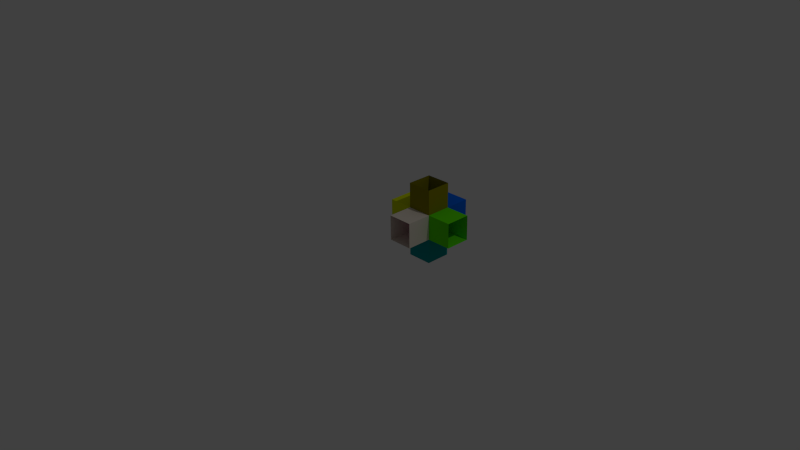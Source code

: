 # Source: wires.blend  (saved by Blender 2.69.0; exported with 4.5.12 LTS)
import bpy
from mathutils import Matrix  # noqa: F401  (used for matrix-valued properties, if any)

bpy.ops.wm.read_factory_settings(use_empty=True)
scene = bpy.context.scene
scene.name = 'Scene'

# ---- collections
col_collection_1 = bpy.data.collections.new('Collection 1'); scene.collection.children.link(col_collection_1)
col_collection_2 = bpy.data.collections.new('Collection 2'); scene.collection.children.link(col_collection_2)

# ---- materials (node trees are filled in below, after node groups)
mat_material = bpy.data.materials.new('Material')
mat_material.alpha_threshold = 0.0
mat_material.use_transparent_shadow = False
mat_material.diffuse_color = (0.1189, 0.4, 0.0, 1.0)
mat_material.roughness = 0.5
mat_material.line_color = (0.0, 0.0, 0.0, 1.0)
mat_material_005 = bpy.data.materials.new('Material.005')
mat_material_005.alpha_threshold = 0.0
mat_material_005.use_transparent_shadow = False
mat_material_005.diffuse_color = (0.7388, 0.0, 0.8, 1.0)
mat_material_005.roughness = 0.5
mat_material_005.line_color = (0.0, 0.0, 0.0, 1.0)
mat_material_002 = bpy.data.materials.new('Material.002')
mat_material_002.alpha_threshold = 0.0
mat_material_002.use_transparent_shadow = False
mat_material_002.diffuse_color = (0.8, 0.218, 0.6185, 1.0)
mat_material_002.roughness = 0.5
mat_material_002.line_color = (0.0, 0.0, 0.0, 1.0)
mat_material_003 = bpy.data.materials.new('Material.003')
mat_material_003.alpha_threshold = 0.0
mat_material_003.use_transparent_shadow = False
mat_material_003.diffuse_color = (0.0, 0.8, 0.7024, 1.0)
mat_material_003.roughness = 0.5
mat_material_003.line_color = (0.0, 0.0, 0.0, 1.0)
mat_material_001 = bpy.data.materials.new('Material.001')
mat_material_001.alpha_threshold = 0.0
mat_material_001.use_transparent_shadow = False
mat_material_001.diffuse_color = (0.4475, 0.8, 0.07459, 1.0)
mat_material_001.roughness = 0.5
mat_material_001.line_color = (0.0, 0.0, 0.0, 1.0)
mat_material_004 = bpy.data.materials.new('Material.004')
mat_material_004.alpha_threshold = 0.0
mat_material_004.use_transparent_shadow = False
mat_material_004.diffuse_color = (0.8, 0.0, 0.009669, 1.0)
mat_material_004.roughness = 0.5
mat_material_004.line_color = (0.0, 0.0, 0.0, 1.0)
mat_material_011 = bpy.data.materials.new('Material.011')
mat_material_011.alpha_threshold = 0.0
mat_material_011.use_transparent_shadow = False
mat_material_011.diffuse_color = (0.2692, 0.2412, 0.0, 1.0)
mat_material_011.roughness = 0.5
mat_material_011.line_color = (0.0, 0.0, 0.0, 1.0)
mat_material_012 = bpy.data.materials.new('Material.012')
mat_material_012.alpha_threshold = 0.0
mat_material_012.use_transparent_shadow = False
mat_material_012.diffuse_color = (0.0, 0.3044, 0.3231, 1.0)
mat_material_012.roughness = 0.5
mat_material_012.line_color = (0.0, 0.0, 0.0, 1.0)
mat_material_010 = bpy.data.materials.new('Material.010')
mat_material_010.alpha_threshold = 0.0
mat_material_010.use_transparent_shadow = False
mat_material_010.diffuse_color = (0.0, 0.1347, 0.8, 1.0)
mat_material_010.roughness = 0.5
mat_material_010.line_color = (0.0, 0.0, 0.0, 1.0)
mat_material_009 = bpy.data.materials.new('Material.009')
mat_material_009.alpha_threshold = 0.0
mat_material_009.use_transparent_shadow = False
mat_material_009.diffuse_color = (0.6849, 0.8, 0.0, 1.0)
mat_material_009.roughness = 0.5
mat_material_009.line_color = (0.0, 0.0, 0.0, 1.0)
mat_material_006 = bpy.data.materials.new('Material.006')
mat_material_006.alpha_threshold = 0.0
mat_material_006.use_transparent_shadow = False
mat_material_006.diffuse_color = (0.8, 0.723, 0.6372, 1.0)
mat_material_006.roughness = 0.5
mat_material_006.line_color = (0.0, 0.0, 0.0, 1.0)
mat_material_007 = bpy.data.materials.new('Material.007')
mat_material_007.alpha_threshold = 0.0
mat_material_007.use_transparent_shadow = False
mat_material_007.diffuse_color = (0.1126, 0.8, 0.0, 1.0)
mat_material_007.roughness = 0.5
mat_material_007.line_color = (0.0, 0.0, 0.0, 1.0)

# ---- material node trees

# ---- world
world_world = bpy.data.worlds.new('World'); scene.world = world_world
world_world.color = (0.05088, 0.05088, 0.05088)
world_world.use_sun_shadow = False
world_world.sun_shadow_jitter_overblur = 0.0
world_world.cycles.sampling_method = 'MANUAL'
world_world.cycles.sample_map_resolution = 256

# ---- cameras
cam_camera = bpy.data.cameras.new('Camera')
cam_camera.clip_end = 100.0
cam_camera.lens = 35.0
cam_camera.sensor_width = 32.0
cam_camera.sensor_height = 18.0
cam_camera.ortho_scale = 7.314
cam_camera.dof.focus_distance = 0.0
cam_camera.dof.aperture_fstop = 128.0

# ---- lights
light_lamp = bpy.data.lights.new('Lamp', 'POINT')
light_lamp.transmission_factor = 0.0
light_lamp.cutoff_distance = 30.0
light_lamp.energy = 100.0
light_lamp.shadow_buffer_clip_start = 1.001
light_lamp.shadow_soft_size = 0.1
light_lamp.shadow_maximum_resolution = 0.006
light_lamp.use_absolute_resolution = True
light_lamp.cycles.use_multiple_importance_sampling = False

# ---- meshes
me_cube_011 = bpy.data.meshes.new('Cube.011')
me_cube_011.from_pydata([(1.0, 1.0, -1.0), (1.0, -1.0, -1.0), (1.0, 1.0, 1.0), (1.0, -1.0, 1.0)], [], [(0, 2, 3, 1)])
me_cube_011.materials.append(mat_material)
me_cube_011.use_remesh_preserve_volume = False
me_cube_011.use_remesh_preserve_attributes = False
me_cube_011.use_mirror_vertex_groups = False
me_cube_011.update()
me_cube_010 = bpy.data.meshes.new('Cube.010')
me_cube_010.from_pydata([(1.0, 1.0, -1.0), (1.0, -1.0, -1.0), (-1.0, -1.0, -1.0), (-1.0, 1.0, -1.0)], [], [(0, 1, 2, 3)])
me_cube_010.materials.append(mat_material_005)
me_cube_010.use_remesh_preserve_volume = False
me_cube_010.use_remesh_preserve_attributes = False
me_cube_010.use_mirror_vertex_groups = False
me_cube_010.update()
me_cube_009 = bpy.data.meshes.new('Cube.009')
me_cube_009.from_pydata([(1.0, -1.0, -1.0), (-1.0, -1.0, -1.0), (1.0, -1.0, 1.0), (-1.0, -1.0, 1.0)], [], [(0, 2, 3, 1)])
me_cube_009.materials.append(mat_material_002)
me_cube_009.use_remesh_preserve_volume = False
me_cube_009.use_remesh_preserve_attributes = False
me_cube_009.use_mirror_vertex_groups = False
me_cube_009.update()
me_cube_008 = bpy.data.meshes.new('Cube.008')
me_cube_008.from_pydata([(-1.0, -1.0, -1.0), (-1.0, 1.0, -1.0), (-1.0, -1.0, 1.0), (-1.0, 1.0, 1.0)], [], [(0, 2, 3, 1)])
me_cube_008.materials.append(mat_material_003)
me_cube_008.use_remesh_preserve_volume = False
me_cube_008.use_remesh_preserve_attributes = False
me_cube_008.use_mirror_vertex_groups = False
me_cube_008.update()
me_cube_007 = bpy.data.meshes.new('Cube.007')
me_cube_007.from_pydata([(1.0, 1.0, 1.0), (1.0, -1.0, 1.0), (-1.0, -1.0, 1.0), (-1.0, 1.0, 1.0)], [], [(0, 3, 2, 1)])
me_cube_007.materials.append(mat_material_001)
me_cube_007.use_remesh_preserve_volume = False
me_cube_007.use_remesh_preserve_attributes = False
me_cube_007.use_mirror_vertex_groups = False
me_cube_007.update()
me_cube = bpy.data.meshes.new('Cube')
me_cube.from_pydata([(1.0, 1.0, -1.0), (-1.0, 1.0, -1.0), (1.0, 1.0, 1.0), (-1.0, 1.0, 1.0)], [], [(2, 0, 1, 3)])
me_cube.materials.append(mat_material_004)
me_cube.use_remesh_preserve_volume = False
me_cube.use_remesh_preserve_attributes = False
me_cube.use_mirror_vertex_groups = False
me_cube.update()
me_cube_014 = bpy.data.meshes.new('Cube.014')
me_cube_014.from_pydata([(1.0, 1.0, -1.0), (1.0, -1.0, -1.0), (-1.0, -1.0, -1.0), (-1.0, 1.0, -1.0), (1.0, 1.0, 1.0), (1.0, -1.0, 1.0), (-1.0, -1.0, 1.0), (-1.0, 1.0, 1.0)], [], [(0, 1, 2, 3), (4, 7, 6, 5), (1, 5, 6, 2), (4, 0, 3, 7)])
me_cube_014.materials.append(mat_material_011)
me_cube_014.use_remesh_preserve_volume = False
me_cube_014.use_remesh_preserve_attributes = False
me_cube_014.use_mirror_vertex_groups = False
me_cube_014.update()
me_cube_013 = bpy.data.meshes.new('Cube.013')
me_cube_013.from_pydata([(1.0, 1.0, -1.0), (1.0, -1.0, -1.0), (-1.0, -1.0, -1.0), (-1.0, 1.0, -1.0), (1.0, 1.0, 1.0), (1.0, -1.0, 1.0), (-1.0, -1.0, 1.0), (-1.0, 1.0, 1.0)], [], [(0, 1, 2, 3), (4, 7, 6, 5), (1, 5, 6, 2), (4, 0, 3, 7)])
me_cube_013.materials.append(mat_material_012)
me_cube_013.use_remesh_preserve_volume = False
me_cube_013.use_remesh_preserve_attributes = False
me_cube_013.use_mirror_vertex_groups = False
me_cube_013.update()
me_cube_012 = bpy.data.meshes.new('Cube.012')
me_cube_012.from_pydata([(1.0, 1.0, -1.0), (1.0, -1.0, -1.0), (-1.0, -1.0, -1.0), (-1.0, 1.0, -1.0), (1.0, 1.0, 1.0), (1.0, -1.0, 1.0), (-1.0, -1.0, 1.0), (-1.0, 1.0, 1.0)], [], [(0, 1, 2, 3), (4, 7, 6, 5), (1, 5, 6, 2), (4, 0, 3, 7)])
me_cube_012.materials.append(mat_material_010)
me_cube_012.use_remesh_preserve_volume = False
me_cube_012.use_remesh_preserve_attributes = False
me_cube_012.use_mirror_vertex_groups = False
me_cube_012.update()
me_cube_005 = bpy.data.meshes.new('Cube.005')
me_cube_005.from_pydata([(1.0, 1.0, -1.0), (1.0, -1.0, -1.0), (-1.0, -1.0, -1.0), (-1.0, 1.0, -1.0), (1.0, 1.0, 1.0), (1.0, -1.0, 1.0), (-1.0, -1.0, 1.0), (-1.0, 1.0, 1.0)], [], [(0, 1, 2, 3), (4, 7, 6, 5), (1, 5, 6, 2), (4, 0, 3, 7)])
me_cube_005.materials.append(mat_material_009)
me_cube_005.use_remesh_preserve_volume = False
me_cube_005.use_remesh_preserve_attributes = False
me_cube_005.use_mirror_vertex_groups = False
me_cube_005.update()
me_cube_004 = bpy.data.meshes.new('Cube.004')
me_cube_004.from_pydata([(1.0, 1.0, -1.0), (1.0, -1.0, -1.0), (-1.0, -1.0, -1.0), (-1.0, 1.0, -1.0), (1.0, 1.0, 1.0), (1.0, -1.0, 1.0), (-1.0, -1.0, 1.0), (-1.0, 1.0, 1.0)], [], [(0, 1, 2, 3), (4, 7, 6, 5), (1, 5, 6, 2), (4, 0, 3, 7)])
me_cube_004.materials.append(mat_material_006)
me_cube_004.use_remesh_preserve_volume = False
me_cube_004.use_remesh_preserve_attributes = False
me_cube_004.use_mirror_vertex_groups = False
me_cube_004.update()
me_cube_003 = bpy.data.meshes.new('Cube.003')
me_cube_003.from_pydata([(1.0, 1.0, -1.0), (1.0, -1.0, -1.0), (-1.0, -1.0, -1.0), (-1.0, 1.0, -1.0), (1.0, 1.0, 1.0), (1.0, -1.0, 1.0), (-1.0, -1.0, 1.0), (-1.0, 1.0, 1.0)], [], [(0, 1, 2, 3), (4, 7, 6, 5), (1, 5, 6, 2), (4, 0, 3, 7)])
me_cube_003.materials.append(mat_material_007)
me_cube_003.use_remesh_preserve_volume = False
me_cube_003.use_remesh_preserve_attributes = False
me_cube_003.use_mirror_vertex_groups = False
me_cube_003.update()

# ---- objects
ob_cube_009 = bpy.data.objects.new('Cube.009', me_cube_011)
ob_cube_008 = bpy.data.objects.new('Cube.008', me_cube_010)
ob_cube_007 = bpy.data.objects.new('Cube.007', me_cube_009)
ob_cube_006 = bpy.data.objects.new('Cube.006', me_cube_008)
ob_cube_005 = bpy.data.objects.new('Cube.005', me_cube_007)
ob_cube = bpy.data.objects.new('Cube', me_cube)
ob_lamp = bpy.data.objects.new('Lamp', light_lamp)
ob_camera = bpy.data.objects.new('Camera', cam_camera)
ob_cube_011 = bpy.data.objects.new('Cube.011', me_cube_014)
ob_cube_010 = bpy.data.objects.new('Cube.010', me_cube_013)
ob_cube_004 = bpy.data.objects.new('Cube.004', me_cube_012)
ob_cube_003 = bpy.data.objects.new('Cube.003', me_cube_005)
ob_cube_002 = bpy.data.objects.new('Cube.002', me_cube_004)
ob_cube_001 = bpy.data.objects.new('Cube.001', me_cube_003)

# ---- transforms, parenting, visibility, modifiers, constraints
ob_cube_009.location = (0.5, 0.5, 0.5)
ob_cube_009.scale = (0.1667, 0.1667, 0.1667)
ob_cube_009.lock_rotations_4d = False
ob_cube_009.empty_display_type = 'ARROWS'
ob_cube_009.lineart.crease_threshold = 0.0
ob_cube_008.location = (0.5, 0.5, 0.5)
ob_cube_008.scale = (0.1667, 0.1667, 0.1667)
ob_cube_008.lock_rotations_4d = False
ob_cube_008.empty_display_type = 'ARROWS'
ob_cube_008.lineart.crease_threshold = 0.0
ob_cube_007.location = (0.5, 0.5, 0.5)
ob_cube_007.scale = (0.1667, 0.1667, 0.1667)
ob_cube_007.lock_rotations_4d = False
ob_cube_007.empty_display_type = 'ARROWS'
ob_cube_007.lineart.crease_threshold = 0.0
ob_cube_006.location = (0.5, 0.5, 0.5)
ob_cube_006.scale = (0.1667, 0.1667, 0.1667)
ob_cube_006.lock_rotations_4d = False
ob_cube_006.empty_display_type = 'ARROWS'
ob_cube_006.lineart.crease_threshold = 0.0
ob_cube_005.location = (0.5, 0.5, 0.5)
ob_cube_005.scale = (0.1667, 0.1667, 0.1667)
ob_cube_005.lock_rotations_4d = False
ob_cube_005.empty_display_type = 'ARROWS'
ob_cube_005.lineart.crease_threshold = 0.0
ob_cube.location = (0.5, 0.5, 0.5)
ob_cube.scale = (0.1667, 0.1667, 0.1667)
ob_cube.lock_rotations_4d = False
ob_cube.empty_display_type = 'ARROWS'
ob_cube.lineart.crease_threshold = 0.0
ob_lamp.location = (4.076, 1.005, 5.904)
ob_lamp.rotation_euler = (0.6503, 0.05522, 1.866)
ob_lamp.lock_rotations_4d = False
ob_lamp.empty_display_type = 'ARROWS'
ob_lamp.color = (0.0, 0.0, 0.0, 0.0)
ob_lamp.lineart.crease_threshold = 0.0
ob_camera.location = (7.481, -6.508, 5.344)
ob_camera.rotation_euler = (1.109, 0.01082, 0.8149)
ob_camera.lock_rotations_4d = False
ob_camera.empty_display_type = 'ARROWS'
ob_camera.color = (0.0, 0.0, 0.0, 0.0)
ob_camera.display_type = 'WIRE'
ob_camera.lineart.crease_threshold = 0.0
ob_cube_011.location = (0.5, 0.5, 0.8333)
ob_cube_011.rotation_euler = (-1.344e-07, 4.712, 0.0)
ob_cube_011.scale = (0.1667, 0.1667, 0.1667)
ob_cube_011.lock_rotations_4d = False
ob_cube_011.empty_display_type = 'ARROWS'
ob_cube_011.lineart.crease_threshold = 0.0
ob_cube_010.location = (0.5, 0.5, 0.1667)
ob_cube_010.rotation_euler = (-1.344e-07, 1.571, 0.0)
ob_cube_010.scale = (0.1667, 0.1667, 0.1667)
ob_cube_010.lock_rotations_4d = False
ob_cube_010.empty_display_type = 'ARROWS'
ob_cube_010.lineart.crease_threshold = 0.0
ob_cube_004.location = (0.5, 0.8333, 0.5)
ob_cube_004.rotation_euler = (0.0, -0.0, 1.571)
ob_cube_004.scale = (0.1667, 0.1667, 0.1667)
ob_cube_004.lock_rotations_4d = False
ob_cube_004.empty_display_type = 'ARROWS'
ob_cube_004.lineart.crease_threshold = 0.0
ob_cube_003.location = (0.1667, 0.5, 0.5)
ob_cube_003.rotation_euler = (0.0, -0.0, -3.142)
ob_cube_003.scale = (0.1667, 0.1667, 0.1667)
ob_cube_003.lock_rotations_4d = False
ob_cube_003.empty_display_type = 'ARROWS'
ob_cube_003.lineart.crease_threshold = 0.0
ob_cube_002.location = (0.5, 0.1667, 0.5)
ob_cube_002.rotation_euler = (0.0, -0.0, -1.571)
ob_cube_002.scale = (0.1667, 0.1667, 0.1667)
ob_cube_002.lock_rotations_4d = False
ob_cube_002.empty_display_type = 'ARROWS'
ob_cube_002.lineart.crease_threshold = 0.0
ob_cube_001.location = (0.8333, 0.5, 0.5)
ob_cube_001.scale = (0.1667, 0.1667, 0.1667)
ob_cube_001.lock_rotations_4d = False
ob_cube_001.empty_display_type = 'ARROWS'
ob_cube_001.lineart.crease_threshold = 0.0

# ---- collection membership
col_collection_1.objects.link(ob_cube_009)
col_collection_1.objects.link(ob_cube_008)
col_collection_1.objects.link(ob_cube_007)
col_collection_1.objects.link(ob_cube_006)
col_collection_1.objects.link(ob_cube_005)
col_collection_1.objects.link(ob_cube)
col_collection_1.objects.link(ob_lamp)
col_collection_1.objects.link(ob_camera)
col_collection_2.objects.link(ob_cube_011)
col_collection_2.objects.link(ob_cube_010)
col_collection_2.objects.link(ob_cube_004)
col_collection_2.objects.link(ob_cube_003)
col_collection_2.objects.link(ob_cube_002)
col_collection_2.objects.link(ob_cube_001)

# ---- scene / render settings (as saved in the file)
scene.camera = ob_camera
scene.frame_start = 1; scene.frame_end = 250; scene.frame_set(1)
scene.render.engine = 'BLENDER_EEVEE_NEXT'
scene.render.image_settings.compression = 90
scene.render.resolution_percentage = 50
scene.render.dither_intensity = 0.0
scene.cycles.use_denoising = False
scene.cycles.samples = 10
scene.cycles.sampling_pattern = 'TABULATED_SOBOL'
scene.cycles.light_sampling_threshold = 0.0
scene.cycles.use_adaptive_sampling = False
scene.cycles.use_light_tree = False
scene.cycles.blur_glossy = 0.0
scene.cycles.volume_bounces = 1
scene.cycles.pixel_filter_type = 'GAUSSIAN'
scene.cycles.sample_clamp_indirect = 0.0
scene.view_settings.view_transform = 'Standard'
bpy.context.view_layer.update()
